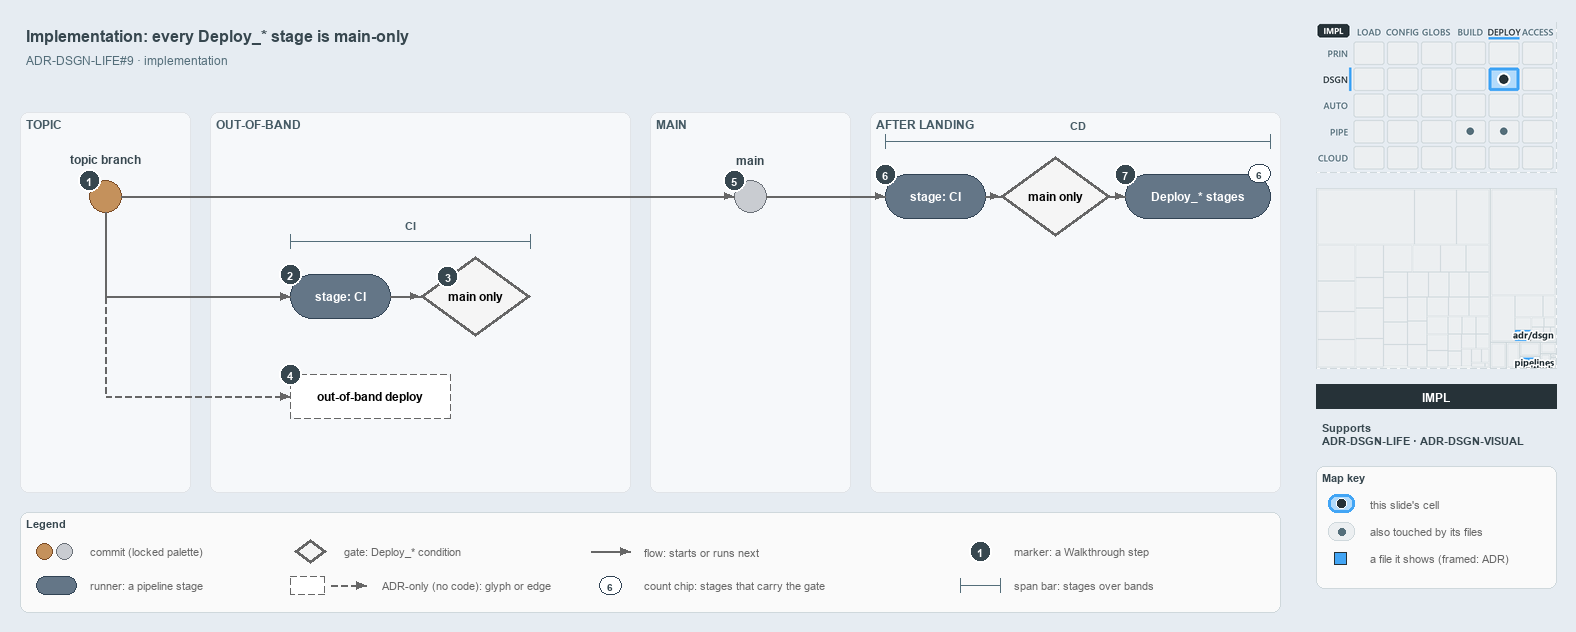

The diagram above was exported from draw.io. Its source (the exported page's mxGraphModel, read from the mxfile embedded in the PNG):
<mxGraphModel dx="1024" dy="768" grid="0" gridSize="10" guides="1" tooltips="1" connect="1" arrows="1" fold="1" page="1" pageScale="1" pageWidth="1572" pageHeight="630" background="#E6ECF2" math="0" shadow="0">
  <root>
    <mxCell id="0" />
    <mxCell id="1" parent="0" />
    <mxCell id="title" value="Implementation: every Deploy_* stage is main-only" style="text;html=1;align=left;verticalAlign=middle;fontSize=16;fontStyle=1;fontColor=#37474F;" vertex="1" parent="1">
      <mxGeometry x="20" y="14" width="1260" height="30" as="geometry" />
    </mxCell>
    <mxCell id="subtitle" value="ADR-DSGN-LIFE#9 &amp;#183; implementation" style="text;html=1;align=left;verticalAlign=middle;fontSize=12;fontColor=#546E7A;" vertex="1" parent="1">
      <mxGeometry x="20" y="44" width="1240" height="20" as="geometry" />
    </mxCell>
    <mxCell id="band-topic" value="TOPIC" style="rounded=1;html=1;arcSize=3;fillColor=#F6F8FA;strokeColor=#E1E4E8;verticalAlign=top;align=left;spacingLeft=8;fontStyle=1;fontSize=12;fontColor=#455A64;" vertex="1" parent="1">
      <mxGeometry x="20" y="106" width="170" height="380" as="geometry" />
    </mxCell>
    <mxCell id="band-oob" value="OUT-OF-BAND" style="rounded=1;html=1;arcSize=3;fillColor=#F6F8FA;strokeColor=#E1E4E8;verticalAlign=top;align=left;spacingLeft=8;fontStyle=1;fontSize=12;fontColor=#455A64;" vertex="1" parent="1">
      <mxGeometry x="210" y="106" width="420" height="380" as="geometry" />
    </mxCell>
    <mxCell id="band-main" value="MAIN" style="rounded=1;html=1;arcSize=3;fillColor=#F6F8FA;strokeColor=#E1E4E8;verticalAlign=top;align=left;spacingLeft=8;fontStyle=1;fontSize=12;fontColor=#455A64;" vertex="1" parent="1">
      <mxGeometry x="650" y="106" width="200" height="380" as="geometry" />
    </mxCell>
    <mxCell id="band-after" value="AFTER LANDING" style="rounded=1;html=1;arcSize=3;fillColor=#F6F8FA;strokeColor=#E1E4E8;verticalAlign=top;align=left;spacingLeft=8;fontStyle=1;fontSize=12;fontColor=#455A64;" vertex="1" parent="1">
      <mxGeometry x="870" y="106" width="410" height="380" as="geometry" />
    </mxCell>
    <mxCell id="c-topic" value="" style="ellipse;html=1;fillColor=#C4915C;strokeColor=#7A4B25;strokeWidth=1.5;fontStyle=1;fontSize=11;" vertex="1" parent="1">
      <mxGeometry x="89" y="174" width="32" height="32" as="geometry" />
    </mxCell>
    <mxCell id="c-topic-name" value="topic branch" style="text;html=1;align=center;verticalAlign=middle;fontSize=12;fontStyle=1;fontColor=#37474F;" vertex="1" parent="1">
      <mxGeometry x="25" y="144" width="160" height="18" as="geometry" />
    </mxCell>
    <mxCell id="c-main" value="" style="ellipse;html=1;fillColor=#C9CCD1;strokeColor=#6B7178;strokeWidth=1.5;fontStyle=1;fontSize=11;" vertex="1" parent="1">
      <mxGeometry x="734" y="174" width="32" height="32" as="geometry" />
    </mxCell>
    <mxCell id="c-main-name" value="main" style="text;html=1;align=center;verticalAlign=middle;fontSize=12;fontStyle=1;fontColor=#37474F;" vertex="1" parent="1">
      <mxGeometry x="670" y="144" width="160" height="18" as="geometry" />
    </mxCell>
    <mxCell id="edge-topic-main" value="" style="edgeStyle=orthogonalEdgeStyle;rounded=1;html=1;endArrow=block;strokeColor=#666666;" edge="1" parent="1" source="c-topic" target="c-main">
      <mxGeometry relative="1" as="geometry" />
    </mxCell>
    <mxCell id="r-cd-ci" value="&lt;b&gt;stage: CI&lt;/b&gt;" style="rounded=1;arcSize=50;whiteSpace=wrap;html=1;fillColor=#647687;strokeColor=#314354;fontSize=12;fontColor=#FFFFFF;" vertex="1" parent="1">
      <mxGeometry x="885" y="168" width="100" height="44" as="geometry" />
    </mxCell>
    <mxCell id="g-cd-mainonly" value="&lt;b&gt;main only&lt;/b&gt;" style="rhombus;whiteSpace=wrap;html=1;fillColor=#f5f5f5;strokeColor=#666666;strokeWidth=3;fontSize=12;" vertex="1" parent="1">
      <mxGeometry x="1000" y="150" width="110" height="80" as="geometry" />
    </mxCell>
    <mxCell id="r-deploy" value="&lt;b&gt;Deploy_* stages&lt;/b&gt;" style="rounded=1;arcSize=50;whiteSpace=wrap;html=1;fillColor=#647687;strokeColor=#314354;fontSize=12;fontColor=#FFFFFF;" vertex="1" parent="1">
      <mxGeometry x="1125" y="168" width="145" height="44" as="geometry" />
    </mxCell>
    <mxCell id="chip-count" value="6" style="rounded=1;arcSize=50;whiteSpace=wrap;html=1;fillColor=#FFFFFF;strokeColor=#314354;fontColor=#37474F;fontStyle=1;fontSize=10.5;" vertex="1" parent="1">
      <mxGeometry x="1248" y="158" width="22" height="18" as="geometry" />
    </mxCell>
    <mxCell id="edge-main-cdci" value="" style="edgeStyle=orthogonalEdgeStyle;rounded=1;html=1;endArrow=block;strokeColor=#666666;" edge="1" parent="1" source="c-main" target="r-cd-ci">
      <mxGeometry relative="1" as="geometry" />
    </mxCell>
    <mxCell id="edge-cdci-gate" value="" style="edgeStyle=orthogonalEdgeStyle;rounded=1;html=1;endArrow=block;strokeColor=#666666;" edge="1" parent="1" source="r-cd-ci" target="g-cd-mainonly">
      <mxGeometry relative="1" as="geometry" />
    </mxCell>
    <mxCell id="edge-gate-deploy" value="" style="edgeStyle=orthogonalEdgeStyle;rounded=1;html=1;endArrow=block;strokeColor=#666666;" edge="1" parent="1" source="g-cd-mainonly" target="r-deploy">
      <mxGeometry relative="1" as="geometry" />
    </mxCell>
    <mxCell id="span-cd" value="" style="shape=crossbar;whiteSpace=wrap;html=1;rounded=1;fillColor=none;strokeColor=#546E7A;strokeWidth=1.5;" vertex="1" parent="1">
      <mxGeometry x="885" y="128" width="385" height="14" as="geometry" />
    </mxCell>
    <mxCell id="span-cd-label" value="CD" style="text;html=1;align=center;verticalAlign=middle;fontSize=11;fontStyle=1;fontColor=#455A64;labelBackgroundColor=#F6F8FA;" vertex="1" parent="1">
      <mxGeometry x="1047.5" y="110" width="60" height="16" as="geometry" />
    </mxCell>
    <mxCell id="port-topic-r2" value="" style="text;html=1;strokeColor=none;fillColor=none;" vertex="1" parent="1">
      <mxGeometry x="105" y="290" width="1" height="1" as="geometry" />
    </mxCell>
    <mxCell id="port-topic-r3" value="" style="text;html=1;strokeColor=none;fillColor=none;" vertex="1" parent="1">
      <mxGeometry x="105" y="390" width="1" height="1" as="geometry" />
    </mxCell>
    <mxCell id="edge-topic-bus" value="" style="edgeStyle=orthogonalEdgeStyle;rounded=1;html=1;endArrow=block;strokeColor=#666666;endArrow=none;" edge="1" parent="1" source="c-topic" target="port-topic-r2">
      <mxGeometry relative="1" as="geometry" />
    </mxCell>
    <mxCell id="r-pr-ci" value="&lt;b&gt;stage: CI&lt;/b&gt;" style="rounded=1;arcSize=50;whiteSpace=wrap;html=1;fillColor=#647687;strokeColor=#314354;fontSize=12;fontColor=#FFFFFF;" vertex="1" parent="1">
      <mxGeometry x="290" y="268" width="100" height="44" as="geometry" />
    </mxCell>
    <mxCell id="g-pr-mainonly" value="&lt;b&gt;main only&lt;/b&gt;" style="rhombus;whiteSpace=wrap;html=1;fillColor=#f5f5f5;strokeColor=#666666;strokeWidth=3;fontSize=12;" vertex="1" parent="1">
      <mxGeometry x="420" y="250" width="110" height="80" as="geometry" />
    </mxCell>
    <mxCell id="edge-bus-prci" value="" style="edgeStyle=orthogonalEdgeStyle;rounded=1;html=1;endArrow=block;strokeColor=#666666;" edge="1" parent="1" source="port-topic-r2" target="r-pr-ci">
      <mxGeometry relative="1" as="geometry" />
    </mxCell>
    <mxCell id="edge-prci-gate" value="" style="edgeStyle=orthogonalEdgeStyle;rounded=1;html=1;endArrow=block;strokeColor=#666666;" edge="1" parent="1" source="r-pr-ci" target="g-pr-mainonly">
      <mxGeometry relative="1" as="geometry" />
    </mxCell>
    <mxCell id="span-ci" value="" style="shape=crossbar;whiteSpace=wrap;html=1;rounded=1;fillColor=none;strokeColor=#546E7A;strokeWidth=1.5;" vertex="1" parent="1">
      <mxGeometry x="290" y="228" width="240" height="14" as="geometry" />
    </mxCell>
    <mxCell id="span-ci-label" value="CI" style="text;html=1;align=center;verticalAlign=middle;fontSize=11;fontStyle=1;fontColor=#455A64;labelBackgroundColor=#F6F8FA;" vertex="1" parent="1">
      <mxGeometry x="380" y="210" width="60" height="16" as="geometry" />
    </mxCell>
    <mxCell id="edge-bus-r3" value="" style="edgeStyle=orthogonalEdgeStyle;rounded=1;html=1;endArrow=block;strokeColor=#666666;endArrow=none;dashed=1;" edge="1" parent="1" source="port-topic-r2" target="port-topic-r3">
      <mxGeometry relative="1" as="geometry" />
    </mxCell>
    <mxCell id="a-oob" value="&lt;b&gt;out-of-band deploy&lt;/b&gt;" style="rounded=1;whiteSpace=wrap;html=1;arcSize=50;fillColor=#FFFFFF;strokeColor=#666666;dashed=1;fontSize=12;" vertex="1" parent="1">
      <mxGeometry x="290" y="368" width="160" height="44" as="geometry" />
    </mxCell>
    <mxCell id="edge-bus-oob" value="" style="edgeStyle=orthogonalEdgeStyle;rounded=1;html=1;endArrow=block;strokeColor=#666666;dashed=1;" edge="1" parent="1" source="port-topic-r3" target="a-oob">
      <mxGeometry relative="1" as="geometry" />
    </mxCell>
    <mxCell id="mark-1" value="1" style="ellipse;html=1;fillColor=#37474F;strokeColor=#FFFFFF;strokeWidth=2;fontColor=#FFFFFF;fontStyle=1;fontSize=11;" vertex="1" parent="1">
      <mxGeometry x="78" y="163" width="22" height="22" as="geometry" />
    </mxCell>
    <mxCell id="mark-2" value="2" style="ellipse;html=1;fillColor=#37474F;strokeColor=#FFFFFF;strokeWidth=2;fontColor=#FFFFFF;fontStyle=1;fontSize=11;" vertex="1" parent="1">
      <mxGeometry x="279" y="257" width="22" height="22" as="geometry" />
    </mxCell>
    <mxCell id="mark-3" value="3" style="ellipse;html=1;fillColor=#37474F;strokeColor=#FFFFFF;strokeWidth=2;fontColor=#FFFFFF;fontStyle=1;fontSize=11;" vertex="1" parent="1">
      <mxGeometry x="436.5" y="259" width="22" height="22" as="geometry" />
    </mxCell>
    <mxCell id="mark-4" value="4" style="ellipse;html=1;fillColor=#37474F;strokeColor=#FFFFFF;strokeWidth=2;fontColor=#FFFFFF;fontStyle=1;fontSize=11;" vertex="1" parent="1">
      <mxGeometry x="279" y="357" width="22" height="22" as="geometry" />
    </mxCell>
    <mxCell id="mark-5" value="5" style="ellipse;html=1;fillColor=#37474F;strokeColor=#FFFFFF;strokeWidth=2;fontColor=#FFFFFF;fontStyle=1;fontSize=11;" vertex="1" parent="1">
      <mxGeometry x="723" y="163" width="22" height="22" as="geometry" />
    </mxCell>
    <mxCell id="mark-6" value="6" style="ellipse;html=1;fillColor=#37474F;strokeColor=#FFFFFF;strokeWidth=2;fontColor=#FFFFFF;fontStyle=1;fontSize=11;" vertex="1" parent="1">
      <mxGeometry x="874" y="157" width="22" height="22" as="geometry" />
    </mxCell>
    <mxCell id="mark-7" value="7" style="ellipse;html=1;fillColor=#37474F;strokeColor=#FFFFFF;strokeWidth=2;fontColor=#FFFFFF;fontStyle=1;fontSize=11;" vertex="1" parent="1">
      <mxGeometry x="1114" y="157" width="22" height="22" as="geometry" />
    </mxCell>
    <mxCell id="legend" value="&lt;b&gt;Legend&lt;/b&gt;" style="rounded=1;whiteSpace=wrap;html=1;arcSize=6;fillColor=#FAFAFA;strokeColor=#CFD8DC;align=left;verticalAlign=top;spacing=8;fontSize=11;fontColor=#37474F;" vertex="1" parent="1">
      <mxGeometry x="20" y="506" width="1260" height="100" as="geometry" />
    </mxCell>
    <mxCell id="legend-0-brown" value="" style="ellipse;html=1;fillColor=#C4915C;strokeColor=#7A4B25;strokeWidth=1.5;" vertex="1" parent="1">
      <mxGeometry x="36" y="537" width="16" height="16" as="geometry" />
    </mxCell>
    <mxCell id="legend-0-grey" value="" style="ellipse;html=1;fillColor=#C9CCD1;strokeColor=#6B7178;strokeWidth=1.5;" vertex="1" parent="1">
      <mxGeometry x="56" y="537" width="16" height="16" as="geometry" />
    </mxCell>
    <mxCell id="legend-0-text" value="commit (locked palette)" style="text;html=1;align=left;verticalAlign=middle;fontSize=11;fontColor=#666666;" vertex="1" parent="1">
      <mxGeometry x="84" y="535" width="290" height="20" as="geometry" />
    </mxCell>
    <mxCell id="legend-1" value="" style="rounded=1;arcSize=50;whiteSpace=wrap;html=1;fillColor=#647687;strokeColor=#314354;fontSize=12;fontColor=#FFFFFF;" vertex="1" parent="1">
      <mxGeometry x="36" y="570" width="40" height="18" as="geometry" />
    </mxCell>
    <mxCell id="legend-1-text" value="runner: a pipeline stage" style="text;html=1;align=left;verticalAlign=middle;fontSize=11;fontColor=#666666;" vertex="1" parent="1">
      <mxGeometry x="84" y="569" width="290" height="20" as="geometry" />
    </mxCell>
    <mxCell id="legend-2" value="" style="rhombus;whiteSpace=wrap;html=1;fillColor=#f5f5f5;strokeColor=#666666;strokeWidth=3;fontSize=12;" vertex="1" parent="1">
      <mxGeometry x="294" y="533" width="32" height="24" as="geometry" />
    </mxCell>
    <mxCell id="legend-2-text" value="gate: Deploy_* condition" style="text;html=1;align=left;verticalAlign=middle;fontSize=11;fontColor=#666666;" vertex="1" parent="1">
      <mxGeometry x="338" y="535" width="290" height="20" as="geometry" />
    </mxCell>
    <mxCell id="legend-3" value="" style="rounded=1;whiteSpace=wrap;html=1;arcSize=50;fillColor=#FFFFFF;strokeColor=#666666;dashed=1;fontSize=12;" vertex="1" parent="1">
      <mxGeometry x="290" y="570" width="34" height="18" as="geometry" />
    </mxCell>
    <mxCell id="legend-3-a" value="" style="text;html=1;strokeColor=none;fillColor=none;" vertex="1" parent="1">
      <mxGeometry x="330" y="579" width="1" height="1" as="geometry" />
    </mxCell>
    <mxCell id="legend-3-b" value="" style="text;html=1;strokeColor=none;fillColor=none;" vertex="1" parent="1">
      <mxGeometry x="366" y="579" width="1" height="1" as="geometry" />
    </mxCell>
    <mxCell id="legend-3-edge" value="" style="edgeStyle=orthogonalEdgeStyle;rounded=1;html=1;endArrow=block;strokeColor=#666666;dashed=1;" edge="1" parent="1" source="legend-3-a" target="legend-3-b">
      <mxGeometry relative="1" as="geometry" />
    </mxCell>
    <mxCell id="legend-3-text" value="ADR-only (no code): glyph or edge" style="text;html=1;align=left;verticalAlign=middle;fontSize=11;fontColor=#666666;" vertex="1" parent="1">
      <mxGeometry x="376" y="569" width="290" height="20" as="geometry" />
    </mxCell>
    <mxCell id="legend-4-a" value="" style="text;html=1;strokeColor=none;fillColor=none;" vertex="1" parent="1">
      <mxGeometry x="590" y="545" width="1" height="1" as="geometry" />
    </mxCell>
    <mxCell id="legend-4-b" value="" style="text;html=1;strokeColor=none;fillColor=none;" vertex="1" parent="1">
      <mxGeometry x="630" y="545" width="1" height="1" as="geometry" />
    </mxCell>
    <mxCell id="legend-4-edge" value="" style="edgeStyle=orthogonalEdgeStyle;rounded=1;html=1;endArrow=block;strokeColor=#666666;" edge="1" parent="1" source="legend-4-a" target="legend-4-b">
      <mxGeometry relative="1" as="geometry" />
    </mxCell>
    <mxCell id="legend-4-text" value="flow: starts or runs next" style="text;html=1;align=left;verticalAlign=middle;fontSize=11;fontColor=#666666;" vertex="1" parent="1">
      <mxGeometry x="638" y="535" width="290" height="20" as="geometry" />
    </mxCell>
    <mxCell id="legend-5" value="6" style="rounded=1;arcSize=50;whiteSpace=wrap;html=1;fillColor=#FFFFFF;strokeColor=#314354;fontColor=#37474F;fontStyle=1;fontSize=10.5;" vertex="1" parent="1">
      <mxGeometry x="599" y="570" width="22" height="18" as="geometry" />
    </mxCell>
    <mxCell id="legend-5-text" value="count chip: stages that carry the gate" style="text;html=1;align=left;verticalAlign=middle;fontSize=11;fontColor=#666666;" vertex="1" parent="1">
      <mxGeometry x="638" y="569" width="290" height="20" as="geometry" />
    </mxCell>
    <mxCell id="legend-6" value="1" style="ellipse;html=1;fillColor=#37474F;strokeColor=#FFFFFF;strokeWidth=2;fontColor=#FFFFFF;fontStyle=1;fontSize=11;" vertex="1" parent="1">
      <mxGeometry x="969" y="534" width="22" height="22" as="geometry" />
    </mxCell>
    <mxCell id="legend-6-text" value="marker: a Walkthrough step" style="text;html=1;align=left;verticalAlign=middle;fontSize=11;fontColor=#666666;" vertex="1" parent="1">
      <mxGeometry x="1008" y="535" width="290" height="20" as="geometry" />
    </mxCell>
    <mxCell id="legend-7" value="" style="shape=crossbar;whiteSpace=wrap;html=1;rounded=1;fillColor=none;strokeColor=#546E7A;strokeWidth=1.5;" vertex="1" parent="1">
      <mxGeometry x="960" y="572" width="40" height="14" as="geometry" />
    </mxCell>
    <mxCell id="legend-7-text" value="span bar: stages over bands" style="text;html=1;align=left;verticalAlign=middle;fontSize=11;fontColor=#666666;" vertex="1" parent="1">
      <mxGeometry x="1008" y="569" width="290" height="20" as="geometry" />
    </mxCell>
    <mxCell id="minimap-stack" value="" style="shape=image;html=1;imageAspect=0;aspect=fixed;verticalLabelPosition=bottom;strokeColor=#CFD8DC;dashed=1;fillColor=#FAFAFA;image=data:image/png,(base64 omitted: 15296 chars);" vertex="1" parent="1">
      <mxGeometry x="1316" y="16" width="240" height="150" as="geometry" />
    </mxCell>
    <mxCell id="minimap-tree" value="" style="shape=image;html=1;imageAspect=0;aspect=fixed;verticalLabelPosition=bottom;strokeColor=#CFD8DC;dashed=1;fillColor=#FAFAFA;image=data:image/png,(base64 omitted: 8544 chars);" vertex="1" parent="1">
      <mxGeometry x="1316" y="182" width="240" height="180" as="geometry" />
    </mxCell>
    <mxCell id="lens-badge" value="IMPL" style="rounded=0;whiteSpace=wrap;html=1;align=center;verticalAlign=middle;fontSize=12;fontStyle=1;fontColor=#FFFFFF;fillColor=#263238;strokeColor=none;" vertex="1" parent="1">
      <mxGeometry x="1316" y="378" width="240" height="24" as="geometry" />
    </mxCell>
    <mxCell id="supports" value="&lt;b&gt;Supports&lt;/b&gt;&lt;br&gt;ADR-DSGN-LIFE &amp;#183; ADR-DSGN-VISUAL" style="text;html=1;whiteSpace=wrap;align=left;verticalAlign=top;fontSize=11;fontColor=#37474F;" vertex="1" parent="1">
      <mxGeometry x="1316" y="410" width="240" height="38" as="geometry" />
    </mxCell>
    <mxCell id="mapkey" value="&lt;b&gt;Map key&lt;/b&gt;" style="rounded=1;whiteSpace=wrap;html=1;arcSize=6;fillColor=#FAFAFA;strokeColor=#CFD8DC;align=left;verticalAlign=top;spacing=8;fontSize=11;fontColor=#37474F;" vertex="1" parent="1">
      <mxGeometry x="1316" y="460" width="240" height="122" as="geometry" />
    </mxCell>
    <mxCell id="mapkey-here" value="" style="rounded=1;arcSize=20;html=1;fillColor=#B3DBFB;strokeColor=#42A5F5;strokeWidth=3;" vertex="1" parent="1">
      <mxGeometry x="1328" y="488" width="26" height="18" as="geometry" />
    </mxCell>
    <mxCell id="mapkey-here-dot" value="" style="ellipse;html=1;fillColor=#263238;strokeColor=#FFFFFF;strokeWidth=1.5;" vertex="1" parent="1">
      <mxGeometry x="1336" y="492" width="10" height="10" as="geometry" />
    </mxCell>
    <mxCell id="mapkey-here-text" value="this slide's cell" style="text;html=1;align=left;verticalAlign=middle;fontSize=11;fontColor=#666666;" vertex="1" parent="1">
      <mxGeometry x="1364" y="487" width="180" height="20" as="geometry" />
    </mxCell>
    <mxCell id="mapkey-touched" value="" style="rounded=1;arcSize=20;html=1;fillColor=#ECEFF1;strokeColor=#CFD8DC;" vertex="1" parent="1">
      <mxGeometry x="1328" y="516" width="26" height="18" as="geometry" />
    </mxCell>
    <mxCell id="mapkey-touched-dot" value="" style="ellipse;html=1;fillColor=#546E7A;strokeColor=none;" vertex="1" parent="1">
      <mxGeometry x="1338" y="522" width="7" height="7" as="geometry" />
    </mxCell>
    <mxCell id="mapkey-touched-text" value="also touched by its files" style="text;html=1;align=left;verticalAlign=middle;fontSize=11;fontColor=#666666;" vertex="1" parent="1">
      <mxGeometry x="1364" y="515" width="180" height="20" as="geometry" />
    </mxCell>
    <mxCell id="mapkey-file" value="" style="rounded=0;html=1;fillColor=#42A5F5;strokeColor=#263238;strokeWidth=1.5;" vertex="1" parent="1">
      <mxGeometry x="1334" y="546" width="12" height="12" as="geometry" />
    </mxCell>
    <mxCell id="mapkey-file-text" value="a file it shows (framed: ADR)" style="text;html=1;align=left;verticalAlign=middle;fontSize=11;fontColor=#666666;" vertex="1" parent="1">
      <mxGeometry x="1364" y="542" width="180" height="20" as="geometry" />
    </mxCell>
  </root>
</mxGraphModel>